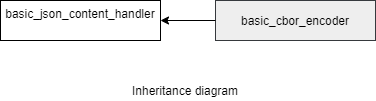

The diagram above was exported from draw.io. Its source (the exported page's mxGraphModel, read from the mxfile embedded in the PNG):
<mxGraphModel dx="1038" dy="498" grid="1" gridSize="10" guides="1" tooltips="1" connect="1" arrows="1" fold="1" page="1" pageScale="1" pageWidth="850" pageHeight="1100" math="0" shadow="0">
  <root>
    <mxCell id="0" />
    <mxCell id="1" parent="0" />
    <mxCell id="ENTxnKQSh2CqKtWMmYxJ-1" value="basic_json_content_handler&lt;br&gt;&lt;br&gt;" style="rounded=0;whiteSpace=wrap;html=1;" parent="1" vertex="1">
      <mxGeometry x="40" y="120" width="160" height="40" as="geometry" />
    </mxCell>
    <mxCell id="ENTxnKQSh2CqKtWMmYxJ-7" value="basic_cbor_encoder&lt;br&gt;" style="rounded=0;whiteSpace=wrap;html=1;fillColor=#eeeeee;strokeColor=#36393d;" parent="1" vertex="1">
      <mxGeometry x="255" y="120" width="160" height="40" as="geometry" />
    </mxCell>
    <mxCell id="gvMh2KNXaReg-WQKevKe-7" value="Inheritance diagram" style="text;html=1;strokeColor=none;fillColor=none;align=center;verticalAlign=middle;whiteSpace=wrap;rounded=0;" parent="1" vertex="1">
      <mxGeometry x="160" y="200" width="130" height="20" as="geometry" />
    </mxCell>
    <mxCell id="Qk76QZ5kiC5Y85LuFOJ1-7" value="" style="endArrow=classic;html=1;exitX=0;exitY=0.5;exitDx=0;exitDy=0;entryX=1;entryY=0.5;entryDx=0;entryDy=0;" parent="1" source="ENTxnKQSh2CqKtWMmYxJ-7" edge="1">
      <mxGeometry width="50" height="50" relative="1" as="geometry">
        <mxPoint x="230" y="300" as="sourcePoint" />
        <mxPoint x="200" y="140" as="targetPoint" />
      </mxGeometry>
    </mxCell>
  </root>
</mxGraphModel>